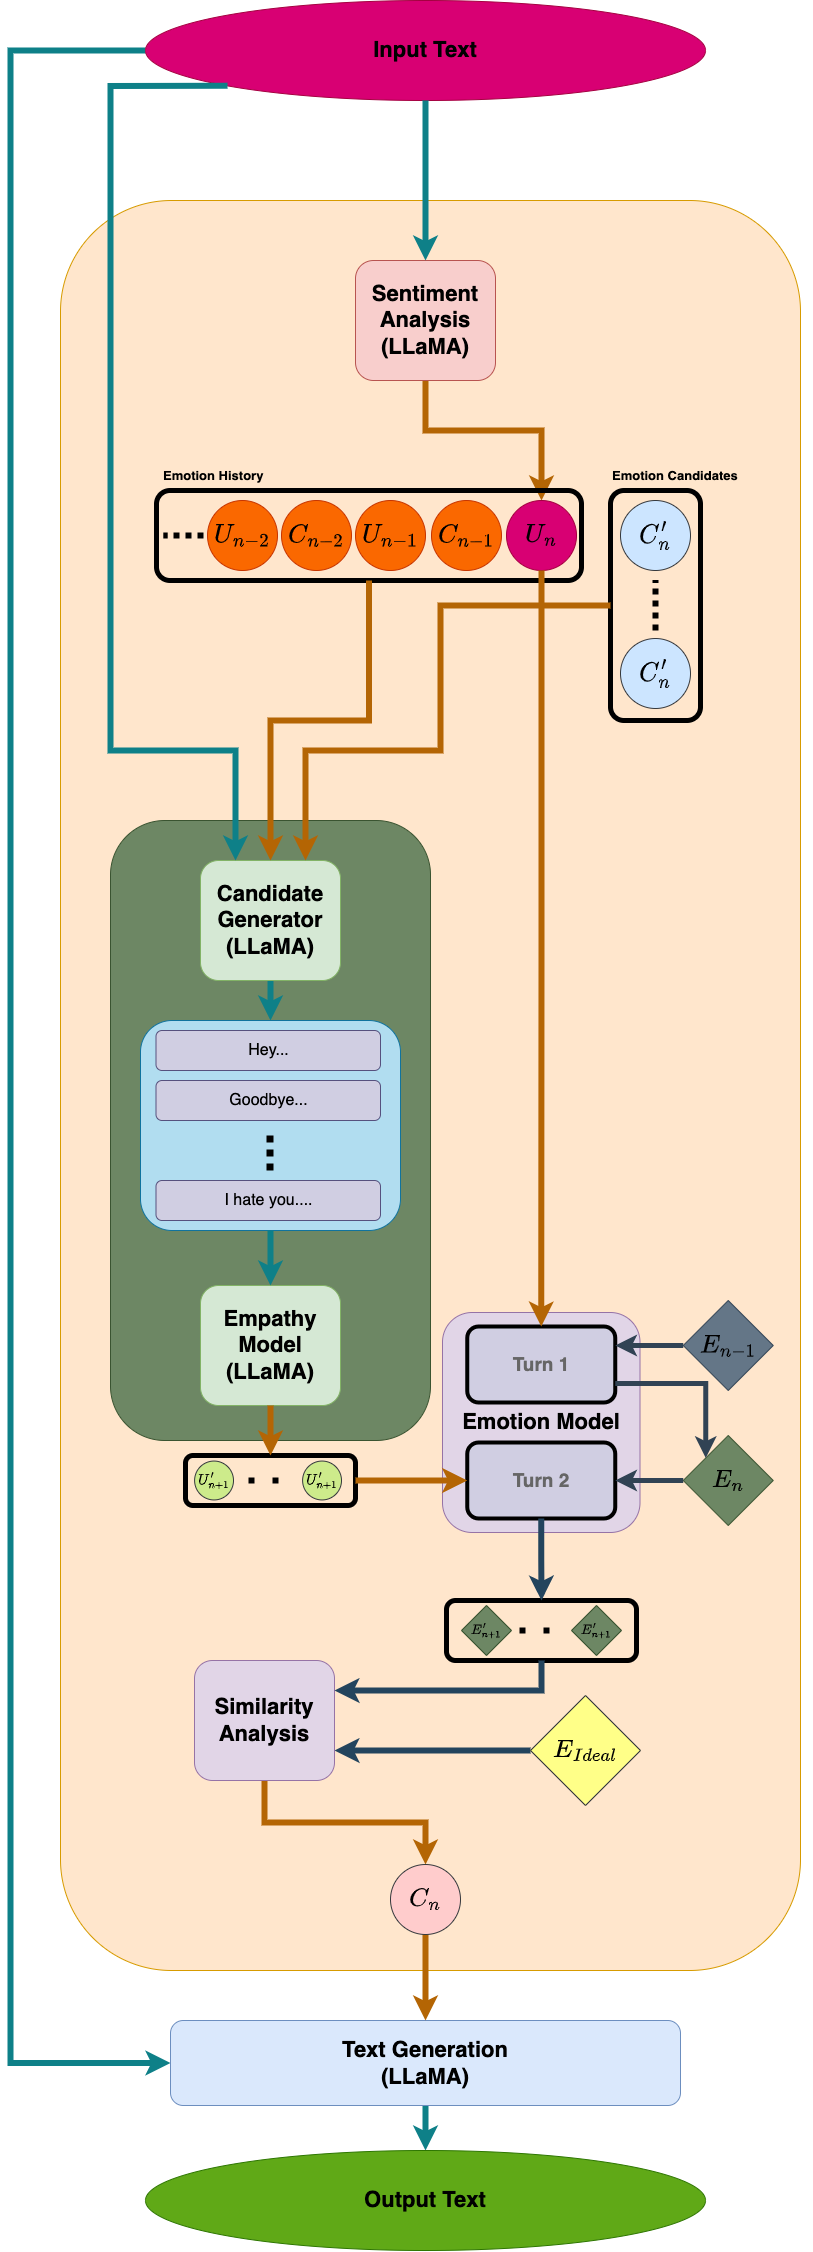

The diagram above was exported from draw.io. Its source (the exported page's mxGraphModel, read from the mxfile embedded in the PNG):
<mxGraphModel dx="1418" dy="2144" grid="1" gridSize="10" guides="1" tooltips="1" connect="1" arrows="1" fold="1" page="1" pageScale="1" pageWidth="827" pageHeight="1169" math="1" shadow="0">
  <root>
    <mxCell id="0" />
    <mxCell id="1" parent="0" />
    <mxCell id="32" style="edgeStyle=orthogonalEdgeStyle;rounded=0;orthogonalLoop=1;jettySize=auto;html=1;exitX=0;exitY=0.5;exitDx=0;exitDy=0;entryX=0;entryY=0.5;entryDx=0;entryDy=0;strokeWidth=6;fontFamily=Helvetica;fontSize=22;fontColor=#000000;fillColor=#b0e3e6;strokeColor=#0e8088;" parent="1" source="15" target="18" edge="1">
      <mxGeometry relative="1" as="geometry">
        <Array as="points">
          <mxPoint x="90" y="-60" />
          <mxPoint x="90" y="1953" />
        </Array>
      </mxGeometry>
    </mxCell>
    <mxCell id="15" value="Input Text" style="ellipse;whiteSpace=wrap;html=1;fontStyle=1;fontSize=22;fillColor=#d80073;strokeColor=#A50040;fontColor=#000000;fontFamily=Helvetica;" parent="1" vertex="1">
      <mxGeometry x="225" y="-110" width="560" height="100" as="geometry" />
    </mxCell>
    <mxCell id="20" style="edgeStyle=orthogonalEdgeStyle;rounded=0;orthogonalLoop=1;jettySize=auto;html=1;entryX=0.5;entryY=0;entryDx=0;entryDy=0;fontFamily=Helvetica;fontSize=22;fontColor=#000000;strokeWidth=6;fillColor=#b0e3e6;strokeColor=#0e8088;" parent="1" source="18" target="19" edge="1">
      <mxGeometry relative="1" as="geometry" />
    </mxCell>
    <mxCell id="22" value="" style="rounded=1;whiteSpace=wrap;html=1;fontFamily=Helvetica;fontSize=22;fillColor=#ffe6cc;strokeColor=#d79b00;" parent="1" vertex="1">
      <mxGeometry x="140" y="90" width="740" height="1770" as="geometry" />
    </mxCell>
    <mxCell id="18" value="Text Generation&lt;br style=&quot;font-size: 22px;&quot;&gt;(LLaMA)" style="rounded=1;whiteSpace=wrap;html=1;fontFamily=Helvetica;fillColor=#dae8fc;strokeColor=#6c8ebf;fontStyle=1;fontColor=#000000;fontSize=22;" parent="1" vertex="1">
      <mxGeometry x="250" y="1910" width="510" height="85" as="geometry" />
    </mxCell>
    <mxCell id="19" value="Output Text" style="ellipse;whiteSpace=wrap;html=1;fontStyle=1;fontSize=22;fillColor=#60a917;strokeColor=#2D7600;fontColor=#000000;fontFamily=Helvetica;" parent="1" vertex="1">
      <mxGeometry x="225" y="2040" width="560" height="100" as="geometry" />
    </mxCell>
    <mxCell id="64" style="edgeStyle=orthogonalEdgeStyle;rounded=0;orthogonalLoop=1;jettySize=auto;html=1;exitX=0.5;exitY=1;exitDx=0;exitDy=0;entryX=0.5;entryY=0;entryDx=0;entryDy=0;strokeColor=#b46504;strokeWidth=6;fontSize=22;fontColor=#000000;fillColor=#fad7ac;" parent="1" source="55" target="43" edge="1">
      <mxGeometry relative="1" as="geometry">
        <Array as="points">
          <mxPoint x="505" y="320" />
          <mxPoint x="621" y="320" />
        </Array>
      </mxGeometry>
    </mxCell>
    <mxCell id="55" value="Sentiment&lt;br&gt;Analysis&lt;br&gt;(LLaMA)" style="rounded=1;whiteSpace=wrap;html=1;fillColor=#f8cecc;strokeColor=#b85450;fontSize=22;fontStyle=1;fontColor=#000000;" parent="1" vertex="1">
      <mxGeometry x="435" y="150" width="140" height="120" as="geometry" />
    </mxCell>
    <mxCell id="61" value="$$E_{n-1}$$" style="rhombus;whiteSpace=wrap;html=1;strokeColor=#314354;strokeWidth=1;fontSize=22;fontColor=#000000;fillColor=#647687;" parent="1" vertex="1">
      <mxGeometry x="762.75" y="1190" width="90" height="90" as="geometry" />
    </mxCell>
    <mxCell id="96" value="" style="group" parent="1" vertex="1" connectable="0">
      <mxGeometry x="265" y="1345" width="170" height="50" as="geometry" />
    </mxCell>
    <mxCell id="77" value="" style="rounded=1;whiteSpace=wrap;html=1;fontSize=22;fontColor=#000000;fillColor=none;strokeColor=#000000;strokeWidth=5;" parent="96" vertex="1">
      <mxGeometry width="170" height="50" as="geometry" />
    </mxCell>
    <mxCell id="78" value="$$U_{n+1}'$$" style="ellipse;whiteSpace=wrap;html=1;aspect=fixed;fontSize=12;fillColor=#cdeb8b;strokeColor=#36393d;fontStyle=1;flipH=0;fontColor=#000000;" parent="96" vertex="1">
      <mxGeometry x="117.10810810810813" y="5.555555555555543" width="38.888888888888886" height="38.888888888888886" as="geometry" />
    </mxCell>
    <mxCell id="81" value="$$U_{n+1}'$$" style="ellipse;whiteSpace=wrap;html=1;aspect=fixed;fontSize=12;fillColor=#cdeb8b;strokeColor=#36393d;fontStyle=1;flipH=0;fontColor=#000000;" parent="96" vertex="1">
      <mxGeometry x="9.108108108108127" y="5.555555555555543" width="38.888888888888886" height="38.888888888888886" as="geometry" />
    </mxCell>
    <mxCell id="82" value="" style="endArrow=none;dashed=1;html=1;dashPattern=1 3;strokeWidth=6;rounded=0;strokeColor=#000000;fontSize=22;fontColor=#000000;" parent="96" edge="1">
      <mxGeometry width="50" height="50" relative="1" as="geometry">
        <mxPoint x="62.99729729729734" y="25" as="sourcePoint" />
        <mxPoint x="106.78108108108114" y="25" as="targetPoint" />
      </mxGeometry>
    </mxCell>
    <mxCell id="104" value="$$E_n$$" style="rhombus;whiteSpace=wrap;html=1;strokeColor=#3A5431;strokeWidth=1;fontSize=22;fontColor=#000000;fillColor=#6d8764;" parent="1" vertex="1">
      <mxGeometry x="762.75" y="1325" width="90" height="90" as="geometry" />
    </mxCell>
    <mxCell id="119" value="" style="group" parent="1" vertex="1" connectable="0">
      <mxGeometry x="526" y="1490" width="190" height="60" as="geometry" />
    </mxCell>
    <mxCell id="111" value="$$E_{n+1}'$$" style="rhombus;whiteSpace=wrap;html=1;strokeColor=#3A5431;strokeWidth=1;fontSize=12;fontColor=#000000;fillColor=#6d8764;" parent="119" vertex="1">
      <mxGeometry x="15" y="5" width="50" height="50" as="geometry" />
    </mxCell>
    <mxCell id="116" value="" style="endArrow=none;dashed=1;html=1;dashPattern=1 3;strokeWidth=6;rounded=0;strokeColor=#000000;fontSize=22;fontColor=#000000;" parent="119" edge="1">
      <mxGeometry width="50" height="50" relative="1" as="geometry">
        <mxPoint x="72.99729729729734" y="30" as="sourcePoint" />
        <mxPoint x="116.78108108108114" y="30" as="targetPoint" />
      </mxGeometry>
    </mxCell>
    <mxCell id="113" value="" style="rounded=1;whiteSpace=wrap;html=1;fontSize=22;fontColor=#000000;fillColor=none;strokeColor=#000000;strokeWidth=5;" parent="119" vertex="1">
      <mxGeometry width="190" height="60" as="geometry" />
    </mxCell>
    <mxCell id="118" value="$$E_{n+1}'$$" style="rhombus;whiteSpace=wrap;html=1;strokeColor=#3A5431;strokeWidth=1;fontSize=12;fontColor=#000000;fillColor=#6d8764;" parent="119" vertex="1">
      <mxGeometry x="125" y="5" width="50" height="50" as="geometry" />
    </mxCell>
    <mxCell id="167" style="edgeStyle=orthogonalEdgeStyle;rounded=0;orthogonalLoop=1;jettySize=auto;html=1;exitX=0;exitY=0.5;exitDx=0;exitDy=0;entryX=1;entryY=0.75;entryDx=0;entryDy=0;strokeColor=#23445d;strokeWidth=6;fontColor=#000000;endArrow=classic;endFill=1;fillColor=#bac8d3;" parent="1" source="123" target="124" edge="1">
      <mxGeometry relative="1" as="geometry" />
    </mxCell>
    <mxCell id="123" value="$$E_{Ideal}&lt;br&gt;$$" style="rhombus;whiteSpace=wrap;html=1;strokeColor=#36393d;strokeWidth=1;fontSize=22;fillColor=#ffff88;fontColor=#000000;" parent="1" vertex="1">
      <mxGeometry x="610" y="1585" width="110" height="110" as="geometry" />
    </mxCell>
    <mxCell id="129" style="edgeStyle=orthogonalEdgeStyle;rounded=0;orthogonalLoop=1;jettySize=auto;html=1;exitX=0.5;exitY=1;exitDx=0;exitDy=0;entryX=0.5;entryY=0;entryDx=0;entryDy=0;strokeColor=#b46504;strokeWidth=6;fontSize=12;fontColor=#000000;fillColor=#fad7ac;" parent="1" source="124" target="128" edge="1">
      <mxGeometry relative="1" as="geometry" />
    </mxCell>
    <mxCell id="124" value="Similarity&lt;br&gt;Analysis" style="rounded=1;whiteSpace=wrap;html=1;fillColor=#e1d5e7;strokeColor=#9673a6;fontSize=22;fontStyle=1;fontColor=#000000;" parent="1" vertex="1">
      <mxGeometry x="274" y="1550" width="140" height="120" as="geometry" />
    </mxCell>
    <mxCell id="130" style="edgeStyle=orthogonalEdgeStyle;rounded=0;orthogonalLoop=1;jettySize=auto;html=1;exitX=0.5;exitY=1;exitDx=0;exitDy=0;strokeColor=#b46504;strokeWidth=6;fontSize=12;fontColor=#000000;fillColor=#fad7ac;" parent="1" source="128" target="18" edge="1">
      <mxGeometry relative="1" as="geometry" />
    </mxCell>
    <mxCell id="128" value="$$C_&lt;br&gt;n$$" style="ellipse;whiteSpace=wrap;html=1;aspect=fixed;fontSize=22;fillColor=#ffcccc;strokeColor=#36393d;fontStyle=1;flipH=1;fontColor=#000000;" parent="1" vertex="1">
      <mxGeometry x="470" y="1754" width="70" height="70" as="geometry" />
    </mxCell>
    <mxCell id="168" style="edgeStyle=orthogonalEdgeStyle;rounded=0;orthogonalLoop=1;jettySize=auto;html=1;exitX=0.5;exitY=1;exitDx=0;exitDy=0;entryX=1;entryY=0.25;entryDx=0;entryDy=0;strokeColor=#23445d;strokeWidth=6;fontColor=#000000;endArrow=classic;endFill=1;fillColor=#bac8d3;" parent="1" source="113" target="124" edge="1">
      <mxGeometry relative="1" as="geometry">
        <mxPoint x="440" y="1580" as="targetPoint" />
      </mxGeometry>
    </mxCell>
    <mxCell id="33" style="edgeStyle=orthogonalEdgeStyle;rounded=0;orthogonalLoop=1;jettySize=auto;html=1;exitX=0.5;exitY=1;exitDx=0;exitDy=0;strokeWidth=6;fontFamily=Helvetica;fontSize=22;fontColor=#000000;fillColor=#b0e3e6;strokeColor=#0e8088;entryX=0.5;entryY=0;entryDx=0;entryDy=0;" parent="1" source="15" target="55" edge="1">
      <mxGeometry relative="1" as="geometry">
        <Array as="points" />
      </mxGeometry>
    </mxCell>
    <mxCell id="148" value="" style="group" parent="1" vertex="1" connectable="0">
      <mxGeometry x="236" y="350" width="425" height="120" as="geometry" />
    </mxCell>
    <mxCell id="51" value="Emotion History" style="text;html=1;strokeColor=none;fillColor=none;align=left;verticalAlign=middle;whiteSpace=wrap;rounded=0;strokeWidth=5;fontSize=13;fontColor=#000000;fontStyle=1" parent="148" vertex="1">
      <mxGeometry x="5" width="200" height="30" as="geometry" />
    </mxCell>
    <mxCell id="40" value="" style="rounded=1;whiteSpace=wrap;html=1;fontSize=22;fontColor=#000000;fillColor=none;strokeColor=#000000;strokeWidth=5;" parent="148" vertex="1">
      <mxGeometry y="30" width="425" height="90" as="geometry" />
    </mxCell>
    <mxCell id="41" value="$$U_{n-1}$$" style="ellipse;whiteSpace=wrap;html=1;aspect=fixed;fontSize=22;fontColor=#000000;fillColor=#fa6800;strokeColor=#C73500;fontStyle=1;flipH=1;" parent="148" vertex="1">
      <mxGeometry x="199" y="40" width="70" height="70" as="geometry" />
    </mxCell>
    <mxCell id="42" value="$$C_&lt;br&gt;{n-1}&lt;br&gt;$$" style="ellipse;whiteSpace=wrap;html=1;aspect=fixed;fontSize=22;fontColor=#000000;fillColor=#fa6800;strokeColor=#C73500;fontStyle=1;flipH=1;" parent="148" vertex="1">
      <mxGeometry x="275" y="40" width="70" height="70" as="geometry" />
    </mxCell>
    <mxCell id="44" value="$$C_{n-2}$$" style="ellipse;whiteSpace=wrap;html=1;aspect=fixed;fontSize=22;fontColor=#000000;fillColor=#fa6800;strokeColor=#C73500;fontStyle=1;flipH=1;" parent="148" vertex="1">
      <mxGeometry x="125" y="40" width="70" height="70" as="geometry" />
    </mxCell>
    <mxCell id="45" value="$$U_{n-2}$$" style="ellipse;whiteSpace=wrap;html=1;aspect=fixed;fontSize=22;fontColor=#000000;fillColor=#fa6800;strokeColor=#C73500;fontStyle=1;flipH=1;" parent="148" vertex="1">
      <mxGeometry x="51" y="40" width="70" height="70" as="geometry" />
    </mxCell>
    <mxCell id="47" value="" style="endArrow=none;dashed=1;html=1;dashPattern=1 1;strokeWidth=6;rounded=0;strokeColor=#000000;fontSize=22;fontColor=#000000;" parent="148" edge="1">
      <mxGeometry width="50" height="50" relative="1" as="geometry">
        <mxPoint x="47" y="75" as="sourcePoint" />
        <mxPoint x="7" y="75" as="targetPoint" />
      </mxGeometry>
    </mxCell>
    <mxCell id="43" value="$$U_&lt;br&gt;n$$" style="ellipse;whiteSpace=wrap;html=1;aspect=fixed;fontSize=22;fontColor=#000000;fillColor=#d80073;strokeColor=#A50040;fontStyle=1;flipH=1;" parent="148" vertex="1">
      <mxGeometry x="350" y="40" width="70" height="70" as="geometry" />
    </mxCell>
    <mxCell id="155" value="" style="group" parent="1" vertex="1" connectable="0">
      <mxGeometry x="690" y="350" width="200" height="260" as="geometry" />
    </mxCell>
    <mxCell id="147" value="" style="group" parent="155" vertex="1" connectable="0">
      <mxGeometry y="30" width="90" height="230" as="geometry" />
    </mxCell>
    <mxCell id="141" value="" style="rounded=1;whiteSpace=wrap;html=1;fontColor=#000000;strokeWidth=5;strokeColor=#000000;fillColor=none;" parent="147" vertex="1">
      <mxGeometry width="90" height="230" as="geometry" />
    </mxCell>
    <mxCell id="139" style="edgeStyle=orthogonalEdgeStyle;rounded=0;orthogonalLoop=1;jettySize=auto;html=1;fontColor=#000000;strokeColor=#000000;dashed=1;strokeWidth=6;endArrow=none;endFill=0;dashPattern=1 1;" parent="147" edge="1">
      <mxGeometry relative="1" as="geometry">
        <mxPoint x="45" y="140" as="sourcePoint" />
        <mxPoint x="45" y="90" as="targetPoint" />
      </mxGeometry>
    </mxCell>
    <mxCell id="136" value="$$C_&lt;br&gt;n'&lt;br&gt;$$" style="ellipse;whiteSpace=wrap;html=1;aspect=fixed;fontSize=22;fillColor=#cce5ff;strokeColor=#36393d;fontStyle=1;flipH=1;fontColor=#000000;flipV=1;" parent="147" vertex="1">
      <mxGeometry x="10" y="10" width="70" height="70" as="geometry" />
    </mxCell>
    <mxCell id="137" value="$$C_&lt;br&gt;n'&lt;br&gt;$$" style="ellipse;whiteSpace=wrap;html=1;aspect=fixed;fontSize=22;fillColor=#cce5ff;strokeColor=#36393d;fontStyle=1;flipH=1;fontColor=#000000;flipV=1;" parent="147" vertex="1">
      <mxGeometry x="10" y="148" width="70" height="70" as="geometry" />
    </mxCell>
    <mxCell id="154" value="Emotion Candidates" style="text;html=1;strokeColor=none;fillColor=none;align=left;verticalAlign=middle;whiteSpace=wrap;rounded=0;strokeWidth=5;fontSize=13;fontColor=#000000;fontStyle=1" parent="155" vertex="1">
      <mxGeometry width="200" height="30" as="geometry" />
    </mxCell>
    <mxCell id="215" value="" style="group" vertex="1" connectable="0" parent="1">
      <mxGeometry x="190" y="680" width="320" height="650" as="geometry" />
    </mxCell>
    <mxCell id="195" value="" style="rounded=1;whiteSpace=wrap;html=1;fillColor=#6d8764;fontColor=#ffffff;strokeColor=#3A5431;arcSize=17;" vertex="1" parent="215">
      <mxGeometry y="30" width="320" height="620" as="geometry" />
    </mxCell>
    <mxCell id="194" value="" style="group" vertex="1" connectable="0" parent="215">
      <mxGeometry x="30" y="230" width="260" height="210" as="geometry" />
    </mxCell>
    <mxCell id="182" value="" style="rounded=1;whiteSpace=wrap;html=1;fillColor=#b1ddf0;strokeColor=#10739e;" parent="194" vertex="1">
      <mxGeometry width="260" height="210" as="geometry" />
    </mxCell>
    <mxCell id="185" value="Hey..." style="rounded=1;whiteSpace=wrap;html=1;fillColor=#d0cee2;strokeColor=#56517e;fontColor=#000000;fontSize=16;" parent="194" vertex="1">
      <mxGeometry x="15.5" y="10" width="224.5" height="40" as="geometry" />
    </mxCell>
    <mxCell id="188" value="Goodbye..." style="rounded=1;whiteSpace=wrap;html=1;fillColor=#d0cee2;strokeColor=#56517e;fontColor=#000000;fontSize=16;" parent="194" vertex="1">
      <mxGeometry x="15.5" y="60" width="224.5" height="40" as="geometry" />
    </mxCell>
    <mxCell id="189" value="I hate you...." style="rounded=1;whiteSpace=wrap;html=1;fillColor=#d0cee2;strokeColor=#56517e;fontColor=#000000;fontSize=16;" parent="194" vertex="1">
      <mxGeometry x="15.5" y="160" width="224.5" height="40" as="geometry" />
    </mxCell>
    <mxCell id="193" value="" style="endArrow=none;dashed=1;html=1;dashPattern=1 1;strokeWidth=7;rounded=0;fontSize=16;fontColor=#000000;strokeColor=#000000;" parent="194" edge="1">
      <mxGeometry width="50" height="50" relative="1" as="geometry">
        <mxPoint x="129.5" y="150" as="sourcePoint" />
        <mxPoint x="129.5" y="110" as="targetPoint" />
      </mxGeometry>
    </mxCell>
    <mxCell id="34" value="Empathy&lt;br&gt;Model&lt;br&gt;(LLaMA)" style="rounded=1;whiteSpace=wrap;html=1;fillColor=#d5e8d4;strokeColor=#82b366;fontSize=22;fontStyle=1;fontColor=#000000;" parent="215" vertex="1">
      <mxGeometry x="90" y="495" width="140" height="120" as="geometry" />
    </mxCell>
    <mxCell id="183" style="edgeStyle=orthogonalEdgeStyle;rounded=0;orthogonalLoop=1;jettySize=auto;html=1;exitX=0.5;exitY=1;exitDx=0;exitDy=0;entryX=0.5;entryY=0;entryDx=0;entryDy=0;strokeWidth=6;fillColor=#b0e3e6;strokeColor=#0e8088;" parent="215" source="177" target="182" edge="1">
      <mxGeometry relative="1" as="geometry" />
    </mxCell>
    <mxCell id="184" style="edgeStyle=orthogonalEdgeStyle;rounded=0;orthogonalLoop=1;jettySize=auto;html=1;exitX=0.5;exitY=1;exitDx=0;exitDy=0;entryX=0.5;entryY=0;entryDx=0;entryDy=0;strokeWidth=6;fillColor=#b0e3e6;strokeColor=#0e8088;" parent="215" source="182" target="34" edge="1">
      <mxGeometry relative="1" as="geometry" />
    </mxCell>
    <mxCell id="177" value="Candidate&lt;br&gt;Generator&lt;br&gt;(LLaMA)" style="rounded=1;whiteSpace=wrap;html=1;fillColor=#d5e8d4;strokeColor=#82b366;fontSize=22;fontStyle=1;fontColor=#000000;" parent="215" vertex="1">
      <mxGeometry x="90" y="70" width="140" height="120" as="geometry" />
    </mxCell>
    <mxCell id="181" style="edgeStyle=orthogonalEdgeStyle;rounded=0;orthogonalLoop=1;jettySize=auto;html=1;exitX=0;exitY=1;exitDx=0;exitDy=0;strokeWidth=6;fillColor=#b0e3e6;strokeColor=#0e8088;entryX=0.25;entryY=0;entryDx=0;entryDy=0;" parent="1" source="15" target="177" edge="1">
      <mxGeometry relative="1" as="geometry">
        <Array as="points">
          <mxPoint x="190" y="-25" />
          <mxPoint x="190" y="640" />
          <mxPoint x="315" y="640" />
        </Array>
      </mxGeometry>
    </mxCell>
    <mxCell id="178" style="edgeStyle=orthogonalEdgeStyle;rounded=0;orthogonalLoop=1;jettySize=auto;html=1;exitX=0.5;exitY=1;exitDx=0;exitDy=0;entryX=0.5;entryY=0;entryDx=0;entryDy=0;strokeWidth=6;fillColor=#fad7ac;strokeColor=#b46504;" parent="1" source="40" target="177" edge="1">
      <mxGeometry relative="1" as="geometry" />
    </mxCell>
    <mxCell id="179" style="edgeStyle=orthogonalEdgeStyle;rounded=0;orthogonalLoop=1;jettySize=auto;html=1;exitX=0;exitY=0.5;exitDx=0;exitDy=0;entryX=0.75;entryY=0;entryDx=0;entryDy=0;strokeWidth=6;fillColor=#fad7ac;strokeColor=#b46504;" parent="1" source="141" target="177" edge="1">
      <mxGeometry relative="1" as="geometry">
        <Array as="points">
          <mxPoint x="520" y="495" />
          <mxPoint x="520" y="640" />
          <mxPoint x="385" y="640" />
        </Array>
      </mxGeometry>
    </mxCell>
    <mxCell id="88" style="edgeStyle=orthogonalEdgeStyle;rounded=0;orthogonalLoop=1;jettySize=auto;html=1;exitX=0.5;exitY=1;exitDx=0;exitDy=0;entryX=0.5;entryY=0;entryDx=0;entryDy=0;strokeColor=#b46504;strokeWidth=6;fontSize=12;fontColor=#000000;fillColor=#fad7ac;" parent="1" source="34" target="77" edge="1">
      <mxGeometry relative="1" as="geometry" />
    </mxCell>
    <mxCell id="176" value="" style="group" parent="1" vertex="1" connectable="0">
      <mxGeometry x="522" y="1202" width="197.5" height="220" as="geometry" />
    </mxCell>
    <mxCell id="59" value="Emotion Model" style="rounded=1;whiteSpace=wrap;html=1;fillColor=#e1d5e7;strokeColor=#9673a6;fontSize=22;fontStyle=1;fontColor=#000000;" parent="176" vertex="1">
      <mxGeometry width="197.5" height="220" as="geometry" />
    </mxCell>
    <mxCell id="169" value="Turn 1" style="rounded=1;whiteSpace=wrap;html=1;fillColor=#d0cee2;strokeColor=#000000;strokeWidth=4;fontStyle=1;fontSize=19;fontColor=#666666;" parent="176" vertex="1">
      <mxGeometry x="24.75" y="14" width="148" height="76" as="geometry" />
    </mxCell>
    <mxCell id="170" value="&lt;span style=&quot;font-size: 19px; font-weight: 700;&quot;&gt;Turn 2&lt;/span&gt;" style="rounded=1;whiteSpace=wrap;html=1;fillColor=#d0cee2;strokeColor=#000000;strokeWidth=4;fontColor=#666666;" parent="176" vertex="1">
      <mxGeometry x="24.75" y="130" width="148" height="76" as="geometry" />
    </mxCell>
    <mxCell id="172" style="edgeStyle=orthogonalEdgeStyle;rounded=0;orthogonalLoop=1;jettySize=auto;html=1;exitX=0;exitY=0.5;exitDx=0;exitDy=0;entryX=1;entryY=0.25;entryDx=0;entryDy=0;strokeWidth=5;fillColor=#647687;strokeColor=#314354;" parent="1" source="61" target="169" edge="1">
      <mxGeometry relative="1" as="geometry" />
    </mxCell>
    <mxCell id="173" style="edgeStyle=orthogonalEdgeStyle;rounded=0;orthogonalLoop=1;jettySize=auto;html=1;exitX=1;exitY=0.75;exitDx=0;exitDy=0;entryX=0;entryY=0;entryDx=0;entryDy=0;strokeWidth=5;fillColor=#647687;strokeColor=#314354;" parent="1" source="169" target="104" edge="1">
      <mxGeometry relative="1" as="geometry" />
    </mxCell>
    <mxCell id="175" style="edgeStyle=orthogonalEdgeStyle;rounded=0;orthogonalLoop=1;jettySize=auto;html=1;exitX=0;exitY=0.5;exitDx=0;exitDy=0;entryX=1;entryY=0.5;entryDx=0;entryDy=0;strokeWidth=5;fillColor=#647687;strokeColor=#314354;" parent="1" source="104" target="170" edge="1">
      <mxGeometry relative="1" as="geometry" />
    </mxCell>
    <mxCell id="163" style="edgeStyle=orthogonalEdgeStyle;rounded=0;orthogonalLoop=1;jettySize=auto;html=1;exitX=1;exitY=0.5;exitDx=0;exitDy=0;entryX=0;entryY=0.5;entryDx=0;entryDy=0;strokeColor=#b46504;strokeWidth=6;fontColor=#000000;endArrow=classic;endFill=1;fillColor=#fad7ac;" parent="1" source="77" target="170" edge="1">
      <mxGeometry relative="1" as="geometry" />
    </mxCell>
    <mxCell id="166" style="edgeStyle=orthogonalEdgeStyle;rounded=0;orthogonalLoop=1;jettySize=auto;html=1;exitX=0.5;exitY=1;exitDx=0;exitDy=0;strokeColor=#23445d;strokeWidth=6;fontColor=#000000;endArrow=classic;endFill=1;fillColor=#bac8d3;" parent="1" source="170" target="113" edge="1">
      <mxGeometry relative="1" as="geometry" />
    </mxCell>
    <mxCell id="69" style="edgeStyle=orthogonalEdgeStyle;rounded=0;orthogonalLoop=1;jettySize=auto;html=1;exitX=0.5;exitY=1;exitDx=0;exitDy=0;entryX=0.5;entryY=0;entryDx=0;entryDy=0;strokeColor=#b46504;strokeWidth=6;fontSize=22;fontColor=#000000;fillColor=#fad7ac;" parent="1" source="43" target="169" edge="1">
      <mxGeometry relative="1" as="geometry" />
    </mxCell>
  </root>
</mxGraphModel>